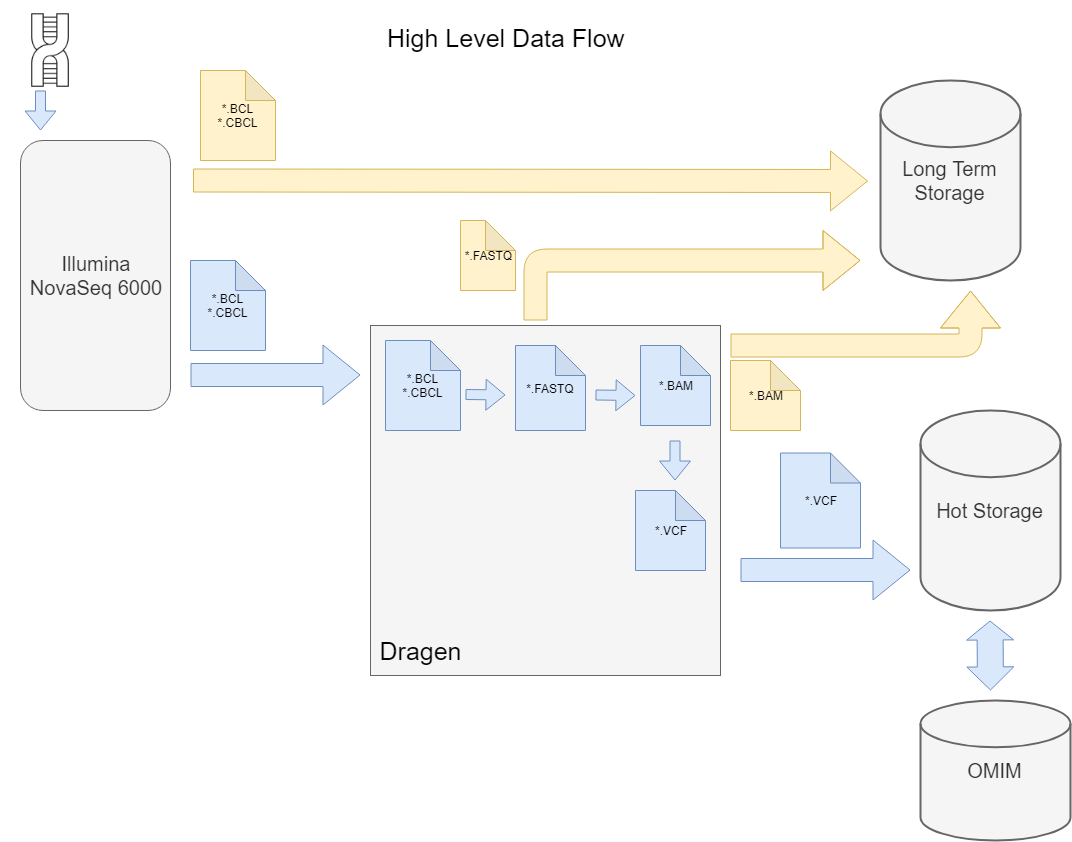

The diagram above was exported from draw.io. Its source (the exported page's mxGraphModel, read from the mxfile embedded in the PNG):
<mxGraphModel dx="1422" dy="747" grid="1" gridSize="10" guides="1" tooltips="1" connect="1" arrows="1" fold="1" page="1" pageScale="1" pageWidth="1100" pageHeight="850" math="0" shadow="0">
  <root>
    <mxCell id="0" />
    <mxCell id="1" parent="0" />
    <mxCell id="TMO4rW_RIKZyY2rUqXD3-1" value="&lt;font style=&quot;font-size: 20px&quot;&gt;Illumina&lt;br&gt;NovaSeq 6000&lt;/font&gt;&lt;br&gt;" style="rounded=1;whiteSpace=wrap;html=1;fillColor=#f5f5f5;strokeColor=#666666;fontColor=#333333;" parent="1" vertex="1">
      <mxGeometry x="30" y="140" width="150" height="270" as="geometry" />
    </mxCell>
    <mxCell id="TMO4rW_RIKZyY2rUqXD3-2" value="" style="shape=image;html=1;verticalAlign=top;verticalLabelPosition=bottom;labelBackgroundColor=#ffffff;imageAspect=0;aspect=fixed;image=https://cdn1.iconfinder.com/data/icons/medical-178/96/DNA_Test-128.png" parent="1" vertex="1">
      <mxGeometry x="10" width="100" height="100" as="geometry" />
    </mxCell>
    <mxCell id="TMO4rW_RIKZyY2rUqXD3-3" value="" style="shape=flexArrow;endArrow=classic;html=1;fillColor=#dae8fc;strokeColor=#6c8ebf;" parent="1" edge="1">
      <mxGeometry width="50" height="50" relative="1" as="geometry">
        <mxPoint x="50" y="90" as="sourcePoint" />
        <mxPoint x="50" y="130" as="targetPoint" />
      </mxGeometry>
    </mxCell>
    <mxCell id="TMO4rW_RIKZyY2rUqXD3-10" value="" style="whiteSpace=wrap;html=1;aspect=fixed;fillColor=#f5f5f5;strokeColor=#666666;fontColor=#333333;" parent="1" vertex="1">
      <mxGeometry x="380" y="325" width="350" height="350" as="geometry" />
    </mxCell>
    <mxCell id="TMO4rW_RIKZyY2rUqXD3-11" value="" style="shape=flexArrow;endArrow=classic;html=1;width=23;endSize=12;endWidth=36;fillColor=#dae8fc;strokeColor=#6c8ebf;" parent="1" edge="1">
      <mxGeometry width="50" height="50" relative="1" as="geometry">
        <mxPoint x="200" y="374.5" as="sourcePoint" />
        <mxPoint x="370" y="374.5" as="targetPoint" />
      </mxGeometry>
    </mxCell>
    <mxCell id="TMO4rW_RIKZyY2rUqXD3-13" value="*.FASTQ" style="shape=note;whiteSpace=wrap;html=1;backgroundOutline=1;darkOpacity=0.05;fillColor=#dae8fc;strokeColor=#6c8ebf;" parent="1" vertex="1">
      <mxGeometry x="525" y="345" width="70" height="85" as="geometry" />
    </mxCell>
    <mxCell id="TMO4rW_RIKZyY2rUqXD3-15" value="" style="shape=flexArrow;endArrow=classic;html=1;fillColor=#dae8fc;strokeColor=#6c8ebf;" parent="1" edge="1">
      <mxGeometry width="50" height="50" relative="1" as="geometry">
        <mxPoint x="475" y="394" as="sourcePoint" />
        <mxPoint x="515" y="394.5" as="targetPoint" />
      </mxGeometry>
    </mxCell>
    <mxCell id="TMO4rW_RIKZyY2rUqXD3-16" value="*.BAM" style="shape=note;whiteSpace=wrap;html=1;backgroundOutline=1;darkOpacity=0.05;fillColor=#dae8fc;strokeColor=#6c8ebf;" parent="1" vertex="1">
      <mxGeometry x="650" y="345" width="70" height="80" as="geometry" />
    </mxCell>
    <mxCell id="TMO4rW_RIKZyY2rUqXD3-18" value="" style="shape=flexArrow;endArrow=classic;html=1;fillColor=#dae8fc;strokeColor=#6c8ebf;" parent="1" edge="1">
      <mxGeometry width="50" height="50" relative="1" as="geometry">
        <mxPoint x="605" y="394.5" as="sourcePoint" />
        <mxPoint x="645" y="395" as="targetPoint" />
      </mxGeometry>
    </mxCell>
    <mxCell id="TMO4rW_RIKZyY2rUqXD3-19" value="*.VCF" style="shape=note;whiteSpace=wrap;html=1;backgroundOutline=1;darkOpacity=0.05;fillColor=#dae8fc;strokeColor=#6c8ebf;" parent="1" vertex="1">
      <mxGeometry x="645" y="490" width="70" height="80" as="geometry" />
    </mxCell>
    <mxCell id="TMO4rW_RIKZyY2rUqXD3-20" value="" style="shape=flexArrow;endArrow=classic;html=1;width=23;endSize=12;endWidth=36;strokeWidth=1;fillColor=#dae8fc;strokeColor=#6c8ebf;" parent="1" edge="1">
      <mxGeometry width="50" height="50" relative="1" as="geometry">
        <mxPoint x="750" y="569.5" as="sourcePoint" />
        <mxPoint x="920" y="569.5" as="targetPoint" />
      </mxGeometry>
    </mxCell>
    <mxCell id="TMO4rW_RIKZyY2rUqXD3-21" value="*.VCF" style="shape=note;whiteSpace=wrap;html=1;backgroundOutline=1;darkOpacity=0.05;fillColor=#dae8fc;strokeColor=#6c8ebf;" parent="1" vertex="1">
      <mxGeometry x="790" y="452.5" width="80" height="95" as="geometry" />
    </mxCell>
    <mxCell id="TMO4rW_RIKZyY2rUqXD3-22" value="&lt;font style=&quot;font-size: 20px&quot;&gt;Hot Storage&lt;/font&gt;" style="strokeWidth=2;html=1;shape=mxgraph.flowchart.database;whiteSpace=wrap;fillColor=#f5f5f5;strokeColor=#666666;fontColor=#333333;" parent="1" vertex="1">
      <mxGeometry x="930" y="410" width="140" height="200" as="geometry" />
    </mxCell>
    <mxCell id="TMO4rW_RIKZyY2rUqXD3-23" value="&lt;font style=&quot;font-size: 25px&quot;&gt;Dragen&lt;/font&gt;" style="text;html=1;strokeColor=none;fillColor=none;align=center;verticalAlign=middle;whiteSpace=wrap;rounded=0;" parent="1" vertex="1">
      <mxGeometry x="410" y="640" width="40" height="20" as="geometry" />
    </mxCell>
    <mxCell id="TMO4rW_RIKZyY2rUqXD3-30" value="" style="shape=flexArrow;endArrow=classic;startArrow=classic;html=1;strokeWidth=1;width=26;startSize=7.36;fillColor=#dae8fc;strokeColor=#6c8ebf;" parent="1" edge="1">
      <mxGeometry width="50" height="50" relative="1" as="geometry">
        <mxPoint x="1000" y="690" as="sourcePoint" />
        <mxPoint x="999.5" y="620" as="targetPoint" />
      </mxGeometry>
    </mxCell>
    <mxCell id="TMO4rW_RIKZyY2rUqXD3-31" value="&lt;font style=&quot;font-size: 20px&quot;&gt;OMIM&lt;/font&gt;" style="strokeWidth=2;html=1;shape=mxgraph.flowchart.database;whiteSpace=wrap;fillColor=#f5f5f5;strokeColor=#666666;fontColor=#333333;" parent="1" vertex="1">
      <mxGeometry x="930" y="700" width="150" height="140" as="geometry" />
    </mxCell>
    <mxCell id="TMO4rW_RIKZyY2rUqXD3-33" value="&lt;font style=&quot;font-size: 25px&quot;&gt;High Level Data Flow&lt;br&gt;&lt;/font&gt;&lt;br&gt;" style="text;html=1;resizable=0;points=[];autosize=1;align=left;verticalAlign=top;spacingTop=-4;" parent="1" vertex="1">
      <mxGeometry x="395" y="20" width="250" height="30" as="geometry" />
    </mxCell>
    <mxCell id="AWHbzMP6PZ-eoKMkCnEp-2" value="*.BCL&lt;br&gt;*.CBCL" style="shape=note;whiteSpace=wrap;html=1;backgroundOutline=1;darkOpacity=0.05;fillColor=#dae8fc;strokeColor=#6c8ebf;" parent="1" vertex="1">
      <mxGeometry x="395" y="340" width="75" height="90" as="geometry" />
    </mxCell>
    <mxCell id="AWHbzMP6PZ-eoKMkCnEp-6" value="" style="shape=flexArrow;endArrow=classic;html=1;fillColor=#dae8fc;strokeColor=#6c8ebf;" parent="1" edge="1">
      <mxGeometry width="50" height="50" relative="1" as="geometry">
        <mxPoint x="684.5" y="440" as="sourcePoint" />
        <mxPoint x="684.5" y="480" as="targetPoint" />
      </mxGeometry>
    </mxCell>
    <mxCell id="AWHbzMP6PZ-eoKMkCnEp-7" value="&lt;font style=&quot;font-size: 20px&quot;&gt;Long Term Storage&lt;/font&gt;" style="strokeWidth=2;html=1;shape=mxgraph.flowchart.database;whiteSpace=wrap;fillColor=#f5f5f5;strokeColor=#666666;fontColor=#333333;" parent="1" vertex="1">
      <mxGeometry x="890" y="80" width="140" height="200" as="geometry" />
    </mxCell>
    <mxCell id="AWHbzMP6PZ-eoKMkCnEp-8" value="" style="shape=flexArrow;endArrow=classic;html=1;width=23;endSize=12;endWidth=36;fillColor=#fff2cc;strokeColor=#d6b656;" parent="1" edge="1">
      <mxGeometry width="50" height="50" relative="1" as="geometry">
        <mxPoint x="202.5" y="180" as="sourcePoint" />
        <mxPoint x="877.5" y="180.5" as="targetPoint" />
      </mxGeometry>
    </mxCell>
    <mxCell id="MYz1fi1h6AFYW-vBforq-5" value="" style="shape=flexArrow;endArrow=classic;html=1;width=23;endSize=12;endWidth=36;fillColor=#fff2cc;strokeColor=#d6b656;" parent="1" edge="1">
      <mxGeometry width="50" height="50" relative="1" as="geometry">
        <mxPoint x="545" y="320" as="sourcePoint" />
        <mxPoint x="870" y="260" as="targetPoint" />
        <Array as="points">
          <mxPoint x="545" y="260" />
        </Array>
      </mxGeometry>
    </mxCell>
    <mxCell id="MYz1fi1h6AFYW-vBforq-6" value="*.FASTQ" style="shape=note;whiteSpace=wrap;html=1;backgroundOutline=1;darkOpacity=0.05;fillColor=#fff2cc;strokeColor=#d6b656;" parent="1" vertex="1">
      <mxGeometry x="470" y="220" width="55" height="70" as="geometry" />
    </mxCell>
    <mxCell id="Nht0AfZb22xBlZYn7dcX-1" value="" style="shape=flexArrow;endArrow=classic;html=1;width=23;endSize=12;endWidth=36;fillColor=#fff2cc;strokeColor=#d6b656;" edge="1" parent="1">
      <mxGeometry width="50" height="50" relative="1" as="geometry">
        <mxPoint x="740" y="345" as="sourcePoint" />
        <mxPoint x="980" y="290" as="targetPoint" />
        <Array as="points">
          <mxPoint x="980" y="345" />
        </Array>
      </mxGeometry>
    </mxCell>
    <mxCell id="Nht0AfZb22xBlZYn7dcX-3" value="*.BAM" style="shape=note;whiteSpace=wrap;html=1;backgroundOutline=1;darkOpacity=0.05;fillColor=#fff2cc;strokeColor=#d6b656;" vertex="1" parent="1">
      <mxGeometry x="740" y="360" width="70" height="70" as="geometry" />
    </mxCell>
    <mxCell id="Nht0AfZb22xBlZYn7dcX-7" value="*.BCL&lt;br&gt;*.CBCL" style="shape=note;whiteSpace=wrap;html=1;backgroundOutline=1;darkOpacity=0.05;fillColor=#dae8fc;strokeColor=#6c8ebf;" vertex="1" parent="1">
      <mxGeometry x="200" y="260" width="75" height="90" as="geometry" />
    </mxCell>
    <mxCell id="Nht0AfZb22xBlZYn7dcX-8" value="*.BCL&lt;br&gt;*.CBCL" style="shape=note;whiteSpace=wrap;html=1;backgroundOutline=1;darkOpacity=0.05;fillColor=#fff2cc;strokeColor=#d6b656;" vertex="1" parent="1">
      <mxGeometry x="210" y="70" width="75" height="90" as="geometry" />
    </mxCell>
  </root>
</mxGraphModel>